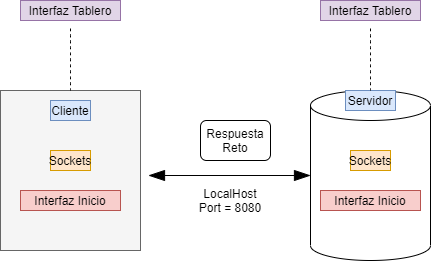

The diagram above was exported from draw.io. Its source (the exported page's mxGraphModel, read from the mxfile embedded in the PNG):
<mxGraphModel dx="868" dy="520" grid="1" gridSize="10" guides="1" tooltips="1" connect="1" arrows="1" fold="1" page="1" pageScale="1" pageWidth="1169" pageHeight="827" math="0" shadow="0">
  <root>
    <mxCell id="0" />
    <mxCell id="1" parent="0" />
    <mxCell id="2rjp9dfLmFuvRd0MY3NO-27" value="" style="shape=cylinder3;whiteSpace=wrap;html=1;boundedLbl=1;backgroundOutline=1;size=15;hachureGap=4;pointerEvents=0;" parent="1" vertex="1">
      <mxGeometry x="510" y="130" width="120" height="170" as="geometry" />
    </mxCell>
    <mxCell id="2rjp9dfLmFuvRd0MY3NO-13" style="edgeStyle=none;curved=1;rounded=0;orthogonalLoop=1;jettySize=auto;html=1;endArrow=blockThin;startSize=14;endSize=14;sourcePerimeterSpacing=8;targetPerimeterSpacing=8;endFill=1;startArrow=blockThin;startFill=1;entryX=0;entryY=0.5;entryDx=0;entryDy=0;entryPerimeter=0;" parent="1" target="2rjp9dfLmFuvRd0MY3NO-27" edge="1">
      <mxGeometry relative="1" as="geometry">
        <mxPoint x="348" y="215" as="sourcePoint" />
        <mxPoint x="492" y="245" as="targetPoint" />
      </mxGeometry>
    </mxCell>
    <mxCell id="2rjp9dfLmFuvRd0MY3NO-5" value="" style="rounded=0;whiteSpace=wrap;html=1;hachureGap=4;pointerEvents=0;fillColor=#f5f5f5;strokeColor=#666666;fontColor=#333333;" parent="1" vertex="1">
      <mxGeometry x="200" y="130" width="140" height="160" as="geometry" />
    </mxCell>
    <mxCell id="2rjp9dfLmFuvRd0MY3NO-6" value="Cliente" style="text;html=1;strokeColor=#6c8ebf;fillColor=#dae8fc;align=center;verticalAlign=middle;whiteSpace=wrap;rounded=0;hachureGap=4;pointerEvents=0;" parent="1" vertex="1">
      <mxGeometry x="250" y="140" width="40" height="20" as="geometry" />
    </mxCell>
    <mxCell id="2rjp9dfLmFuvRd0MY3NO-9" value="Servidor" style="text;html=1;strokeColor=#6c8ebf;fillColor=#dae8fc;align=center;verticalAlign=middle;whiteSpace=wrap;rounded=0;hachureGap=4;pointerEvents=0;" parent="1" vertex="1">
      <mxGeometry x="545" y="130" width="50" height="20" as="geometry" />
    </mxCell>
    <mxCell id="2rjp9dfLmFuvRd0MY3NO-10" value="Sockets" style="text;html=1;strokeColor=#d79b00;fillColor=#ffe6cc;align=center;verticalAlign=middle;whiteSpace=wrap;rounded=0;hachureGap=4;pointerEvents=0;" parent="1" vertex="1">
      <mxGeometry x="250" y="190" width="40" height="20" as="geometry" />
    </mxCell>
    <mxCell id="2rjp9dfLmFuvRd0MY3NO-11" value="Sockets" style="text;html=1;strokeColor=#d79b00;fillColor=#ffe6cc;align=center;verticalAlign=middle;whiteSpace=wrap;rounded=0;hachureGap=4;pointerEvents=0;" parent="1" vertex="1">
      <mxGeometry x="550" y="190" width="40" height="20" as="geometry" />
    </mxCell>
    <mxCell id="2rjp9dfLmFuvRd0MY3NO-14" value="" style="rounded=1;whiteSpace=wrap;html=1;hachureGap=4;pointerEvents=0;" parent="1" vertex="1">
      <mxGeometry x="400" y="160" width="70" height="40" as="geometry" />
    </mxCell>
    <mxCell id="2rjp9dfLmFuvRd0MY3NO-15" value="Respuesta Reto" style="text;html=1;strokeColor=none;fillColor=none;align=center;verticalAlign=middle;whiteSpace=wrap;rounded=0;hachureGap=4;pointerEvents=0;" parent="1" vertex="1">
      <mxGeometry x="415" y="170" width="40" height="20" as="geometry" />
    </mxCell>
    <mxCell id="2rjp9dfLmFuvRd0MY3NO-17" value="Interfaz Inicio" style="text;html=1;strokeColor=#b85450;fillColor=#f8cecc;align=center;verticalAlign=middle;whiteSpace=wrap;rounded=0;hachureGap=4;pointerEvents=0;" parent="1" vertex="1">
      <mxGeometry x="220" y="230" width="100" height="20" as="geometry" />
    </mxCell>
    <mxCell id="2rjp9dfLmFuvRd0MY3NO-18" value="LocalHost&lt;br&gt;Port = 8080" style="text;html=1;strokeColor=none;fillColor=none;align=center;verticalAlign=middle;whiteSpace=wrap;rounded=0;hachureGap=4;pointerEvents=0;" parent="1" vertex="1">
      <mxGeometry x="390" y="230" width="80" height="20" as="geometry" />
    </mxCell>
    <mxCell id="2rjp9dfLmFuvRd0MY3NO-19" value="Interfaz Inicio" style="text;html=1;strokeColor=#b85450;fillColor=#f8cecc;align=center;verticalAlign=middle;whiteSpace=wrap;rounded=0;hachureGap=4;pointerEvents=0;" parent="1" vertex="1">
      <mxGeometry x="520" y="230" width="100" height="20" as="geometry" />
    </mxCell>
    <mxCell id="2rjp9dfLmFuvRd0MY3NO-28" style="edgeStyle=none;curved=1;rounded=0;orthogonalLoop=1;jettySize=auto;html=1;entryX=0.5;entryY=0;entryDx=0;entryDy=0;entryPerimeter=0;dashed=1;startArrow=none;startFill=0;endArrow=none;endFill=0;startSize=14;endSize=14;sourcePerimeterSpacing=8;targetPerimeterSpacing=8;" parent="1" source="2rjp9dfLmFuvRd0MY3NO-21" target="2rjp9dfLmFuvRd0MY3NO-27" edge="1">
      <mxGeometry relative="1" as="geometry" />
    </mxCell>
    <mxCell id="2rjp9dfLmFuvRd0MY3NO-21" value="Interfaz Tablero" style="text;html=1;strokeColor=#9673a6;fillColor=#e1d5e7;align=center;verticalAlign=middle;whiteSpace=wrap;rounded=0;hachureGap=4;pointerEvents=0;" parent="1" vertex="1">
      <mxGeometry x="520" y="40" width="100" height="20" as="geometry" />
    </mxCell>
    <mxCell id="2rjp9dfLmFuvRd0MY3NO-26" style="edgeStyle=none;curved=1;rounded=0;orthogonalLoop=1;jettySize=auto;html=1;entryX=0.5;entryY=0;entryDx=0;entryDy=0;dashed=1;startArrow=none;startFill=0;endArrow=none;endFill=0;startSize=14;endSize=14;sourcePerimeterSpacing=8;targetPerimeterSpacing=8;" parent="1" source="2rjp9dfLmFuvRd0MY3NO-24" target="2rjp9dfLmFuvRd0MY3NO-5" edge="1">
      <mxGeometry relative="1" as="geometry" />
    </mxCell>
    <mxCell id="2rjp9dfLmFuvRd0MY3NO-24" value="Interfaz Tablero" style="text;html=1;strokeColor=#9673a6;fillColor=#e1d5e7;align=center;verticalAlign=middle;whiteSpace=wrap;rounded=0;hachureGap=4;pointerEvents=0;" parent="1" vertex="1">
      <mxGeometry x="220" y="40" width="100" height="20" as="geometry" />
    </mxCell>
  </root>
</mxGraphModel>